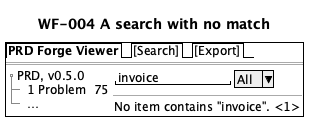

The diagram above was rendered by PlantUML. Its source (embedded in the PNG):
@startsalt
title WF-004 A search with no match
{+
  {/ <b>PRD Forge Viewer</b> | [Search] | [Export] }
  ==
  {
    {T
     + PRD, v0.5.0
     ++ 1 Problem  75
     ++ …
    } | {
      { "invoice       " | ^All^ }
      --
      No item contains "invoice". <1>
    }
  }
}
@endsalt